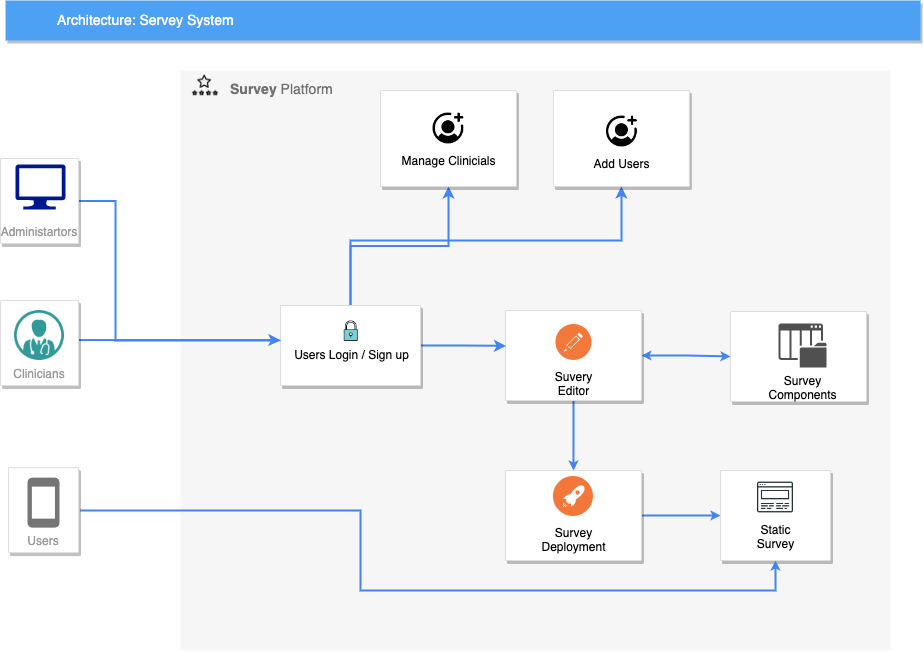

The diagram above was exported from draw.io. Its source (the exported page's mxGraphModel, read from the mxfile embedded in the PNG):
<mxGraphModel dx="1126" dy="738" grid="1" gridSize="10" guides="1" tooltips="1" connect="1" arrows="1" fold="1" page="1" pageScale="1" pageWidth="1169" pageHeight="827" background="none" math="0" shadow="0">
  <root>
    <mxCell id="0" />
    <mxCell id="1" parent="0" />
    <mxCell id="14" value="&lt;b&gt;Survey&lt;/b&gt;&amp;nbsp;Platform" style="fillColor=#F6F6F6;strokeColor=none;shadow=0;gradientColor=none;fontSize=14;align=left;spacing=10;fontColor=#717171;9E9E9E;verticalAlign=top;spacingTop=-4;fontStyle=0;spacingLeft=40;html=1;" parent="1" vertex="1">
      <mxGeometry x="260" y="110" width="710" height="580" as="geometry" />
    </mxCell>
    <mxCell id="_XlCIMlzsZFN6yyH7YPi-51" style="edgeStyle=orthogonalEdgeStyle;rounded=0;orthogonalLoop=1;jettySize=auto;html=1;entryX=0.5;entryY=0;entryDx=0;entryDy=0;strokeColor=#4284F3;strokeWidth=2;fontColor=#000000;startArrow=none;startFill=0;endArrow=classic;endFill=1;startSize=4;endSize=4;" parent="14" source="23" target="_XlCIMlzsZFN6yyH7YPi-40" edge="1">
      <mxGeometry relative="1" as="geometry" />
    </mxCell>
    <mxCell id="_XlCIMlzsZFN6yyH7YPi-54" value="" style="edgeStyle=orthogonalEdgeStyle;rounded=0;orthogonalLoop=1;jettySize=auto;html=1;entryX=0;entryY=0.5;entryDx=0;entryDy=0;strokeColor=#4284F3;strokeWidth=2;fontColor=#000000;startArrow=classic;startFill=1;endArrow=classic;endFill=1;startSize=4;endSize=4;" parent="14" source="23" target="_XlCIMlzsZFN6yyH7YPi-52" edge="1">
      <mxGeometry relative="1" as="geometry" />
    </mxCell>
    <mxCell id="23" value="" style="strokeColor=#dddddd;fillColor=#ffffff;shadow=1;strokeWidth=1;rounded=1;absoluteArcSize=1;arcSize=2;fontSize=14;fontColor=#808080;align=left;html=1;" parent="14" vertex="1">
      <mxGeometry x="325" y="240" width="135.9" height="90" as="geometry" />
    </mxCell>
    <mxCell id="N56LLM2U_33QR_r_w0q1-31" style="edgeStyle=orthogonalEdgeStyle;rounded=0;orthogonalLoop=1;jettySize=auto;html=1;entryX=0.004;entryY=0.394;entryDx=0;entryDy=0;entryPerimeter=0;strokeColor=#4284F3;strokeWidth=2;startSize=4;" edge="1" parent="14" source="12" target="23">
      <mxGeometry relative="1" as="geometry" />
    </mxCell>
    <mxCell id="N56LLM2U_33QR_r_w0q1-32" value="" style="edgeStyle=orthogonalEdgeStyle;rounded=0;orthogonalLoop=1;jettySize=auto;html=1;strokeColor=#4284F3;strokeWidth=2;startSize=4;" edge="1" parent="14" source="12" target="f3hbZpY5lwIfEeuPLBWD-27">
      <mxGeometry relative="1" as="geometry" />
    </mxCell>
    <mxCell id="N56LLM2U_33QR_r_w0q1-33" style="edgeStyle=orthogonalEdgeStyle;rounded=0;orthogonalLoop=1;jettySize=auto;html=1;entryX=0.5;entryY=1;entryDx=0;entryDy=0;strokeColor=#4284F3;strokeWidth=2;startSize=4;" edge="1" parent="14" source="12" target="_XlCIMlzsZFN6yyH7YPi-34">
      <mxGeometry relative="1" as="geometry">
        <Array as="points">
          <mxPoint x="170" y="170" />
          <mxPoint x="441" y="170" />
        </Array>
      </mxGeometry>
    </mxCell>
    <mxCell id="12" value="" style="strokeColor=#dddddd;fillColor=#ffffff;shadow=1;strokeWidth=1;rounded=1;absoluteArcSize=1;arcSize=2;fontSize=14;fontColor=#808080;align=left;html=1;" parent="14" vertex="1">
      <mxGeometry x="100" y="235" width="140" height="80" as="geometry" />
    </mxCell>
    <mxCell id="_XlCIMlzsZFN6yyH7YPi-29" value="Users Login / Sign up" style="shape=image;html=1;verticalAlign=top;verticalLabelPosition=bottom;labelBackgroundColor=#ffffff;imageAspect=0;aspect=fixed;image=https://cdn3.iconfinder.com/data/icons/strokeline/128/revisi_02-128.png" parent="12" vertex="1">
      <mxGeometry x="60.465633066388605" y="15.616" width="20.297856705450094" height="20.297856705450094" as="geometry" />
    </mxCell>
    <mxCell id="20" value="" style="edgeStyle=orthogonalEdgeStyle;fontSize=12;html=1;endArrow=none;endFill=0;rounded=0;strokeWidth=2;endSize=6;startSize=4;dashed=0;strokeColor=#4284F3;startArrow=classicThin;startFill=1;entryX=1;entryY=0.5;entryDx=0;entryDy=0;" parent="14" edge="1" target="3">
      <mxGeometry width="100" relative="1" as="geometry">
        <mxPoint x="100" y="270" as="sourcePoint" />
        <mxPoint x="-205.11475409836066" y="130" as="targetPoint" />
        <Array as="points">
          <mxPoint x="-65" y="270" />
          <mxPoint x="-65" y="130" />
        </Array>
      </mxGeometry>
    </mxCell>
    <mxCell id="_XlCIMlzsZFN6yyH7YPi-32" value="&lt;font style=&quot;&quot; color=&quot;#000000&quot;&gt;Suvery&lt;br&gt;Editor&lt;/font&gt;" style="aspect=fixed;perimeter=ellipsePerimeter;html=1;align=center;shadow=0;dashed=0;fontColor=#4277BB;labelBackgroundColor=#ffffff;fontSize=12;spacingTop=3;image;image=img/lib/ibm/devops/code_editor.svg;" parent="14" vertex="1">
      <mxGeometry x="375.45" y="254" width="36" height="36" as="geometry" />
    </mxCell>
    <mxCell id="_XlCIMlzsZFN6yyH7YPi-48" style="edgeStyle=orthogonalEdgeStyle;rounded=0;orthogonalLoop=1;jettySize=auto;html=1;entryX=0;entryY=0.5;entryDx=0;entryDy=0;strokeColor=#4284F3;strokeWidth=2;fontColor=#000000;startArrow=none;startFill=0;endArrow=classic;endFill=1;startSize=4;endSize=4;" parent="14" source="_XlCIMlzsZFN6yyH7YPi-40" target="_XlCIMlzsZFN6yyH7YPi-45" edge="1">
      <mxGeometry relative="1" as="geometry" />
    </mxCell>
    <mxCell id="_XlCIMlzsZFN6yyH7YPi-40" value="" style="strokeColor=#dddddd;fillColor=#ffffff;shadow=1;strokeWidth=1;rounded=1;absoluteArcSize=1;arcSize=2;fontSize=14;fontColor=#808080;align=left;html=1;" parent="14" vertex="1">
      <mxGeometry x="325" y="400" width="135.9" height="90" as="geometry" />
    </mxCell>
    <mxCell id="_XlCIMlzsZFN6yyH7YPi-41" value="&lt;font color=&quot;#000000&quot;&gt;Survey &lt;br&gt;Deployment&lt;/font&gt;" style="aspect=fixed;perimeter=ellipsePerimeter;html=1;align=center;shadow=0;dashed=0;fontColor=#4277BB;labelBackgroundColor=#ffffff;fontSize=12;spacingTop=3;image;image=img/lib/ibm/devops/continuous_deploy.svg;" parent="14" vertex="1">
      <mxGeometry x="372.95" y="406" width="40" height="40" as="geometry" />
    </mxCell>
    <mxCell id="_XlCIMlzsZFN6yyH7YPi-45" value="" style="strokeColor=#dddddd;fillColor=#ffffff;shadow=1;strokeWidth=1;rounded=1;absoluteArcSize=1;arcSize=2;fontSize=14;fontColor=#808080;align=left;html=1;" parent="14" vertex="1">
      <mxGeometry x="540" y="400" width="110" height="90" as="geometry" />
    </mxCell>
    <mxCell id="_XlCIMlzsZFN6yyH7YPi-46" value="Static &lt;br&gt;Survey" style="shape=image;html=1;verticalAlign=top;verticalLabelPosition=bottom;labelBackgroundColor=#ffffff;imageAspect=0;aspect=fixed;image=https://cdn1.iconfinder.com/data/icons/seo-and-web-development-6/32/Web_website_favorite_site_star-128.png;fontColor=#000000;" parent="14" vertex="1">
      <mxGeometry x="576" y="408" width="38" height="38" as="geometry" />
    </mxCell>
    <mxCell id="_XlCIMlzsZFN6yyH7YPi-47" value="" style="shape=image;html=1;verticalAlign=top;verticalLabelPosition=bottom;labelBackgroundColor=#ffffff;imageAspect=0;aspect=fixed;image=https://cdn3.iconfinder.com/data/icons/survey-rating/512/Survey_rating_rate-48-128.png;fontColor=#000000;" parent="14" vertex="1">
      <mxGeometry x="10" width="30" height="30" as="geometry" />
    </mxCell>
    <mxCell id="_XlCIMlzsZFN6yyH7YPi-52" value="" style="strokeColor=#dddddd;fillColor=#ffffff;shadow=1;strokeWidth=1;rounded=1;absoluteArcSize=1;arcSize=2;fontSize=14;fontColor=#808080;align=left;html=1;" parent="14" vertex="1">
      <mxGeometry x="550" y="241" width="135.9" height="90" as="geometry" />
    </mxCell>
    <mxCell id="_XlCIMlzsZFN6yyH7YPi-53" value="Survey&lt;br&gt;Components" style="sketch=0;pointerEvents=1;shadow=0;dashed=0;html=1;strokeColor=none;fillColor=#505050;labelPosition=center;verticalLabelPosition=bottom;verticalAlign=top;outlineConnect=0;align=center;shape=mxgraph.office.concepts.list_library;fontColor=#000000;" parent="14" vertex="1">
      <mxGeometry x="597.9300000000001" y="253" width="48.05" height="44" as="geometry" />
    </mxCell>
    <mxCell id="N56LLM2U_33QR_r_w0q1-26" value="" style="group" vertex="1" connectable="0" parent="14">
      <mxGeometry x="372.95" y="20" width="135.90000000000003" height="96" as="geometry" />
    </mxCell>
    <mxCell id="_XlCIMlzsZFN6yyH7YPi-34" value="" style="strokeColor=#dddddd;fillColor=#ffffff;shadow=1;strokeWidth=1;rounded=1;absoluteArcSize=1;arcSize=2;fontSize=14;fontColor=#808080;align=left;html=1;" parent="N56LLM2U_33QR_r_w0q1-26" vertex="1">
      <mxGeometry width="135.9" height="96" as="geometry" />
    </mxCell>
    <mxCell id="_XlCIMlzsZFN6yyH7YPi-36" value="Add Users" style="shape=image;html=1;verticalAlign=top;verticalLabelPosition=bottom;labelBackgroundColor=#ffffff;imageAspect=0;aspect=fixed;image=https://cdn0.iconfinder.com/data/icons/phosphor-fill-vol-4/256/user-circle-plus-fill-128.png;imageBackground=none;" parent="N56LLM2U_33QR_r_w0q1-26" vertex="1">
      <mxGeometry x="49.44999999999999" y="22" width="38" height="38" as="geometry" />
    </mxCell>
    <mxCell id="N56LLM2U_33QR_r_w0q1-25" value="" style="group" vertex="1" connectable="0" parent="14">
      <mxGeometry x="200" y="20" width="135.89999999999998" height="96" as="geometry" />
    </mxCell>
    <mxCell id="f3hbZpY5lwIfEeuPLBWD-27" value="" style="strokeColor=#dddddd;fillColor=#ffffff;shadow=1;strokeWidth=1;rounded=1;absoluteArcSize=1;arcSize=2;fontSize=14;fontColor=#808080;align=left;html=1;" parent="N56LLM2U_33QR_r_w0q1-25" vertex="1">
      <mxGeometry width="135.9" height="96" as="geometry" />
    </mxCell>
    <mxCell id="f3hbZpY5lwIfEeuPLBWD-28" value="Manage Clinicials" style="shape=image;html=1;verticalAlign=top;verticalLabelPosition=bottom;labelBackgroundColor=#ffffff;imageAspect=0;aspect=fixed;image=https://cdn0.iconfinder.com/data/icons/phosphor-fill-vol-4/256/user-circle-plus-fill-128.png;imageBackground=none;" parent="N56LLM2U_33QR_r_w0q1-25" vertex="1">
      <mxGeometry x="48.950000000000045" y="19" width="38" height="38" as="geometry" />
    </mxCell>
    <mxCell id="2" value="Architecture: Servey System" style="fillColor=#4DA1F5;strokeColor=none;shadow=1;gradientColor=none;fontSize=14;align=left;spacingLeft=50;fontColor=#ffffff;html=1;" parent="1" vertex="1">
      <mxGeometry x="85" y="40" width="915" height="40" as="geometry" />
    </mxCell>
    <mxCell id="3" value="Administartors" style="strokeColor=#dddddd;fillColor=#ffffff;shadow=1;strokeWidth=1;rounded=1;absoluteArcSize=1;arcSize=2;labelPosition=center;verticalLabelPosition=middle;align=center;verticalAlign=bottom;spacingLeft=0;fontColor=#999999;fontSize=12;whiteSpace=wrap;spacingBottom=2;html=1;" parent="1" vertex="1">
      <mxGeometry x="80" y="198" width="78" height="85" as="geometry" />
    </mxCell>
    <mxCell id="_XlCIMlzsZFN6yyH7YPi-49" style="edgeStyle=orthogonalEdgeStyle;rounded=0;orthogonalLoop=1;jettySize=auto;html=1;entryX=0.5;entryY=1;entryDx=0;entryDy=0;strokeColor=#4284F3;strokeWidth=2;fontColor=#000000;startArrow=none;startFill=0;endArrow=classic;endFill=1;startSize=4;endSize=4;" parent="1" target="_XlCIMlzsZFN6yyH7YPi-45" edge="1">
      <mxGeometry relative="1" as="geometry">
        <mxPoint x="160" y="550" as="sourcePoint" />
        <Array as="points">
          <mxPoint x="440" y="550" />
          <mxPoint x="440" y="630" />
          <mxPoint x="855" y="630" />
        </Array>
      </mxGeometry>
    </mxCell>
    <mxCell id="9" value="Users" style="strokeColor=#dddddd;fillColor=#ffffff;shadow=1;strokeWidth=1;rounded=1;absoluteArcSize=1;arcSize=2;labelPosition=center;verticalLabelPosition=middle;align=center;verticalAlign=bottom;spacingLeft=0;fontColor=#999999;fontSize=12;whiteSpace=wrap;spacingBottom=2;html=1;" parent="1" vertex="1">
      <mxGeometry x="88" y="507.14285714285717" width="70" height="85" as="geometry" />
    </mxCell>
    <mxCell id="10" value="" style="dashed=0;html=1;fillColor=#757575;strokeColor=none;shape=mxgraph.gcp2.phone;part=1;" parent="9" vertex="1">
      <mxGeometry x="0.5" width="32" height="50" relative="1" as="geometry">
        <mxPoint x="-16" y="10" as="offset" />
      </mxGeometry>
    </mxCell>
    <mxCell id="_XlCIMlzsZFN6yyH7YPi-27" value="" style="sketch=0;aspect=fixed;pointerEvents=1;shadow=0;dashed=0;html=1;strokeColor=none;labelPosition=center;verticalLabelPosition=bottom;verticalAlign=top;align=center;fillColor=#00188D;shape=mxgraph.azure.computer" parent="1" vertex="1">
      <mxGeometry x="95" y="204" width="50" height="45" as="geometry" />
    </mxCell>
    <mxCell id="N56LLM2U_33QR_r_w0q1-28" style="edgeStyle=orthogonalEdgeStyle;rounded=0;orthogonalLoop=1;jettySize=auto;html=1;strokeColor=#4284F3;strokeWidth=2;startSize=4;entryX=-0.006;entryY=0.418;entryDx=0;entryDy=0;entryPerimeter=0;" edge="1" parent="1" target="12">
      <mxGeometry relative="1" as="geometry">
        <mxPoint x="157.99999999999977" y="379.55555555555566" as="sourcePoint" />
        <mxPoint x="350" y="380" as="targetPoint" />
        <Array as="points">
          <mxPoint x="360" y="380" />
          <mxPoint x="360" y="380" />
        </Array>
      </mxGeometry>
    </mxCell>
    <mxCell id="f3hbZpY5lwIfEeuPLBWD-26" value="Clinicians" style="strokeColor=#dddddd;fillColor=#ffffff;shadow=1;strokeWidth=1;rounded=1;absoluteArcSize=1;arcSize=2;labelPosition=center;verticalLabelPosition=middle;align=center;verticalAlign=bottom;spacingLeft=0;fontColor=#999999;fontSize=12;whiteSpace=wrap;spacingBottom=2;html=1;" parent="1" vertex="1">
      <mxGeometry x="80" y="340" width="78" height="85" as="geometry" />
    </mxCell>
    <mxCell id="N56LLM2U_33QR_r_w0q1-27" value="" style="shape=image;html=1;verticalAlign=top;verticalLabelPosition=bottom;labelBackgroundColor=#ffffff;imageAspect=0;aspect=fixed;image=https://cdn4.iconfinder.com/data/icons/medical-14/512/9-128.png" vertex="1" parent="1">
      <mxGeometry x="94" y="350" width="50" height="50" as="geometry" />
    </mxCell>
  </root>
</mxGraphModel>